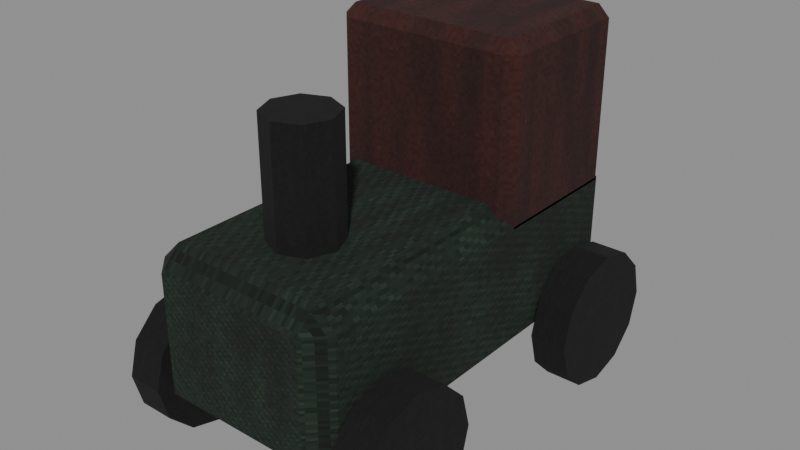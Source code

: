 # Source: level_loose_toy_worn.blend  (saved by Blender 5.0.118; exported with 4.5.12 LTS)
import bpy
from mathutils import Matrix  # noqa: F401  (used for matrix-valued properties, if any)

bpy.ops.wm.read_factory_settings(use_empty=True)
scene = bpy.context.scene
scene.name = 'Scene'

# ---- images (referenced by path relative to the original .blend; pixels are not part of the script)
import os
ASSET_DIR = os.environ.get("B2B_ASSET_DIR", "")  # directory of the original .blend (textures are referenced by path, not embedded)
HERE = os.path.dirname(os.path.abspath(__file__))  # packed textures are extracted next to this script under _unpacked/

def load_image(name, relpath, width, height, colorspace="sRGB"):
    """Load a texture the original file referenced (path relative to the .blend, or extracted next to this script)."""
    p = next((c for c in (os.path.join(HERE, relpath), os.path.join(ASSET_DIR, relpath)) if relpath and os.path.exists(c)), "")
    if p:
        img = bpy.data.images.load(p, check_existing=True)
        img.name = name
    else:  # same state as the original file: an image datablock whose file is absent (Cycles renders it pink)
        img = bpy.data.images.new(name, width, height)
        img.source = "FILE"
        img.filepath = "//" + (relpath or name)
    img.colorspace_settings.name = colorspace
    return img
img_green_worn_diffuse = load_image('green worn diffuse', '_unpacked/green_worn_diffuse.17eec57d.png', 64, 64, 'sRGB')
img_red_worn_diffuse = load_image('red worn diffuse', '_unpacked/red_worn_diffuse.33007876.png', 64, 64, 'sRGB')
img_black_worn_diffuse = load_image('black worn diffuse', '_unpacked/black_worn_diffuse.ff054e4f.png', 64, 64, 'sRGB')

# ---- materials (node trees are filled in below, after node groups)
mat_rebuild_original_green_worn = bpy.data.materials.new('Rebuild Original green worn')
mat_rebuild_original_red_worn = bpy.data.materials.new('Rebuild Original red worn')
mat_rebuild_original_black_worn = bpy.data.materials.new('Rebuild Original black worn')

# ---- material node trees
mat_rebuild_original_green_worn.use_nodes = True; mat_rebuild_original_green_worn.node_tree.nodes.clear()
_N = mat_rebuild_original_green_worn.node_tree.nodes; _L = mat_rebuild_original_green_worn.node_tree.links
n0 = _N.new('ShaderNodeBsdfPrincipled'); n0.name = 'Principled BSDF'; n0.location = (-200, 100)
n0.inputs[2].default_value = 0.98
n1 = _N.new('ShaderNodeOutputMaterial'); n1.name = 'Material Output'; n1.location = (200, 100)
n2 = _N.new('ShaderNodeTexImage'); n2.name = 'Image Texture'; n2.location = (0, 0)
n2.image = img_green_worn_diffuse
n2.interpolation = 'Closest'
_L.new(n0.outputs[0], n1.inputs[0])
_L.new(n2.outputs[0], n0.inputs[0])
n1.is_active_output = True
mat_rebuild_original_red_worn.use_nodes = True; mat_rebuild_original_red_worn.node_tree.nodes.clear()
_N = mat_rebuild_original_red_worn.node_tree.nodes; _L = mat_rebuild_original_red_worn.node_tree.links
n0 = _N.new('ShaderNodeBsdfPrincipled'); n0.name = 'Principled BSDF'; n0.location = (-200, 100)
n0.inputs[2].default_value = 0.98
n1 = _N.new('ShaderNodeOutputMaterial'); n1.name = 'Material Output'; n1.location = (200, 100)
n2 = _N.new('ShaderNodeTexImage'); n2.name = 'Image Texture'; n2.location = (0, 0)
n2.image = img_red_worn_diffuse
n2.interpolation = 'Closest'
_L.new(n0.outputs[0], n1.inputs[0])
_L.new(n2.outputs[0], n0.inputs[0])
n1.is_active_output = True
mat_rebuild_original_black_worn.use_nodes = True; mat_rebuild_original_black_worn.node_tree.nodes.clear()
_N = mat_rebuild_original_black_worn.node_tree.nodes; _L = mat_rebuild_original_black_worn.node_tree.links
n0 = _N.new('ShaderNodeBsdfPrincipled'); n0.name = 'Principled BSDF'; n0.location = (-200, 100)
n0.inputs[2].default_value = 0.98
n1 = _N.new('ShaderNodeOutputMaterial'); n1.name = 'Material Output'; n1.location = (200, 100)
n2 = _N.new('ShaderNodeTexImage'); n2.name = 'Image Texture'; n2.location = (0, 0)
n2.image = img_black_worn_diffuse
n2.interpolation = 'Closest'
_L.new(n0.outputs[0], n1.inputs[0])
_L.new(n2.outputs[0], n0.inputs[0])
n1.is_active_output = True

# ---- meshes
me_cube = bpy.data.meshes.new('Cube')
me_cube.from_pydata([(-0.0335, -0.081, 0.025), (-0.0335, -0.09, 0.034), (-0.0425, -0.081, 0.034), (-0.0335, -0.09, 0.086), (-0.0335, -0.081, 0.095), (-0.0425, -0.081, 0.086), (-0.0335, 0.081, 0.025), (-0.0425, 0.081, 0.034), (-0.0335, 0.09, 0.034), (-0.0335, 0.081, 0.095), (-0.0335, 0.09, 0.086), (-0.0425, 0.081, 0.086), (0.0335, -0.081, 0.025), (0.0425, -0.081, 0.034), (0.0335, -0.09, 0.034), (0.0335, -0.081, 0.095), (0.0335, -0.09, 0.086), (0.0425, -0.081, 0.086), (0.0335, 0.081, 0.025), (0.0335, 0.09, 0.034), (0.0425, 0.081, 0.034), (0.0335, 0.081, 0.095), (0.0425, 0.081, 0.086), (0.0335, 0.09, 0.086), (-0.0375, 0.02, 0.08), (-0.0375, 0.015, 0.085), (-0.0425, 0.02, 0.085), (-0.0375, 0.015, 0.155), (-0.0375, 0.02, 0.16), (-0.0425, 0.02, 0.155), (-0.0375, 0.08, 0.08), (-0.0425, 0.08, 0.085), (-0.0375, 0.085, 0.085), (-0.0375, 0.08, 0.16), (-0.0375, 0.085, 0.155), (-0.0425, 0.08, 0.155), (0.0375, 0.02, 0.08), (0.0425, 0.02, 0.085), (0.0375, 0.015, 0.085), (0.0375, 0.02, 0.16), (0.0375, 0.015, 0.155), (0.0425, 0.02, 0.155), (0.0375, 0.08, 0.08), (0.0375, 0.085, 0.085), (0.0425, 0.08, 0.085), (0.0375, 0.08, 0.16), (0.0425, 0.08, 0.155), (0.0375, 0.085, 0.155), (0.0, -0.035, 0.095), (-0.01061, -0.03939, 0.095), (-0.015, -0.05, 0.095), (-0.01061, -0.06061, 0.095), (-1.837e-18, -0.065, 0.095), (0.01061, -0.06061, 0.095), (0.015, -0.05, 0.095), (0.01061, -0.03939, 0.095), (0.0, -0.035, 0.145), (-0.01061, -0.03939, 0.145), (-0.015, -0.05, 0.145), (-0.01061, -0.06061, 0.145), (-1.837e-18, -0.065, 0.145), (0.01061, -0.06061, 0.145), (0.015, -0.05, 0.145), (0.01061, -0.03939, 0.145), (-0.06, -0.09, 0.03), (-0.06, -0.08598, 0.015), (-0.06, -0.075, 0.004019), (-0.06, -0.06, 0.0), (-0.06, -0.045, 0.004019), (-0.06, -0.03402, 0.015), (-0.06, -0.03, 0.03), (-0.06, -0.03402, 0.045), (-0.06, -0.045, 0.05598), (-0.06, -0.06, 0.06), (-0.06, -0.075, 0.05598), (-0.06, -0.08598, 0.045), (-0.044, -0.09, 0.03), (-0.044, -0.08598, 0.015), (-0.044, -0.075, 0.004019), (-0.044, -0.06, 0.0), (-0.044, -0.045, 0.004019), (-0.044, -0.03402, 0.015), (-0.044, -0.03, 0.03), (-0.044, -0.03402, 0.045), (-0.044, -0.045, 0.05598), (-0.044, -0.06, 0.06), (-0.044, -0.075, 0.05598), (-0.044, -0.08598, 0.045), (-0.06, 0.035, 0.03), (-0.06, 0.03902, 0.015), (-0.06, 0.05, 0.004019), (-0.06, 0.065, 0.0), (-0.06, 0.08, 0.004019), (-0.06, 0.09098, 0.015), (-0.06, 0.095, 0.03), (-0.06, 0.09098, 0.045), (-0.06, 0.08, 0.05598), (-0.06, 0.065, 0.06), (-0.06, 0.05, 0.05598), (-0.06, 0.03902, 0.045), (-0.044, 0.035, 0.03), (-0.044, 0.03902, 0.015), (-0.044, 0.05, 0.004019), (-0.044, 0.065, 0.0), (-0.044, 0.08, 0.004019), (-0.044, 0.09098, 0.015), (-0.044, 0.095, 0.03), (-0.044, 0.09098, 0.045), (-0.044, 0.08, 0.05598), (-0.044, 0.065, 0.06), (-0.044, 0.05, 0.05598), (-0.044, 0.03902, 0.045), (0.044, -0.09, 0.03), (0.044, -0.08598, 0.015), (0.044, -0.075, 0.004019), (0.044, -0.06, 0.0), (0.044, -0.045, 0.004019), (0.044, -0.03402, 0.015), (0.044, -0.03, 0.03), (0.044, -0.03402, 0.045), (0.044, -0.045, 0.05598), (0.044, -0.06, 0.06), (0.044, -0.075, 0.05598), (0.044, -0.08598, 0.045), (0.06, -0.09, 0.03), (0.06, -0.08598, 0.015), (0.06, -0.075, 0.004019), (0.06, -0.06, 0.0), (0.06, -0.045, 0.004019), (0.06, -0.03402, 0.015), (0.06, -0.03, 0.03), (0.06, -0.03402, 0.045), (0.06, -0.045, 0.05598), (0.06, -0.06, 0.06), (0.06, -0.075, 0.05598), (0.06, -0.08598, 0.045), (0.044, 0.035, 0.03), (0.044, 0.03902, 0.015), (0.044, 0.05, 0.004019), (0.044, 0.065, 0.0), (0.044, 0.08, 0.004019), (0.044, 0.09098, 0.015), (0.044, 0.095, 0.03), (0.044, 0.09098, 0.045), (0.044, 0.08, 0.05598), (0.044, 0.065, 0.06), (0.044, 0.05, 0.05598), (0.044, 0.03902, 0.045), (0.06, 0.035, 0.03), (0.06, 0.03902, 0.015), (0.06, 0.05, 0.004019), (0.06, 0.065, 0.0), (0.06, 0.08, 0.004019), (0.06, 0.09098, 0.015), (0.06, 0.095, 0.03), (0.06, 0.09098, 0.045), (0.06, 0.08, 0.05598), (0.06, 0.065, 0.06), (0.06, 0.05, 0.05598), (0.06, 0.03902, 0.045)], [], [(0, 1, 2), (3, 4, 5), (6, 7, 8), (9, 10, 11), (12, 13, 14), (15, 16, 17), (18, 19, 20), (21, 22, 23), (6, 0, 2, 7), (1, 3, 5, 2), (4, 9, 11, 5), (10, 8, 7, 11), (18, 6, 8, 19), (9, 21, 23, 10), (22, 20, 19, 23), (12, 18, 20, 13), (21, 15, 17, 22), (16, 14, 13, 17), (0, 12, 14, 1), (15, 4, 3, 16), (6, 18, 12, 0), (2, 5, 11, 7), (14, 16, 3, 1), (21, 9, 4, 15), (8, 10, 23, 19), (20, 22, 17, 13), (24, 25, 26), (27, 28, 29), (30, 31, 32), (33, 34, 35), (36, 37, 38), (39, 40, 41), (42, 43, 44), (45, 46, 47), (30, 24, 26, 31), (25, 27, 29, 26), (28, 33, 35, 29), (34, 32, 31, 35), (42, 30, 32, 43), (33, 45, 47, 34), (46, 44, 43, 47), (36, 42, 44, 37), (45, 39, 41, 46), (40, 38, 37, 41), (24, 36, 38, 25), (39, 28, 27, 40), (30, 42, 36, 24), (26, 29, 35, 31), (38, 40, 27, 25), (45, 33, 28, 39), (32, 34, 47, 43), (44, 46, 41, 37), (55, 54, 53, 52, 51, 50, 49, 48), (56, 57, 58, 59, 60, 61, 62, 63), (48, 49, 57, 56), (49, 50, 58, 57), (50, 51, 59, 58), (51, 52, 60, 59), (52, 53, 61, 60), (53, 54, 62, 61), (54, 55, 63, 62), (55, 48, 56, 63), (75, 74, 73, 72, 71, 70, 69, 68, 67, 66, 65, 64), (76, 77, 78, 79, 80, 81, 82, 83, 84, 85, 86, 87), (64, 65, 77, 76), (65, 66, 78, 77), (66, 67, 79, 78), (67, 68, 80, 79), (68, 69, 81, 80), (69, 70, 82, 81), (70, 71, 83, 82), (71, 72, 84, 83), (72, 73, 85, 84), (73, 74, 86, 85), (74, 75, 87, 86), (75, 64, 76, 87), (99, 98, 97, 96, 95, 94, 93, 92, 91, 90, 89, 88), (100, 101, 102, 103, 104, 105, 106, 107, 108, 109, 110, 111), (88, 89, 101, 100), (89, 90, 102, 101), (90, 91, 103, 102), (91, 92, 104, 103), (92, 93, 105, 104), (93, 94, 106, 105), (94, 95, 107, 106), (95, 96, 108, 107), (96, 97, 109, 108), (97, 98, 110, 109), (98, 99, 111, 110), (99, 88, 100, 111), (123, 122, 121, 120, 119, 118, 117, 116, 115, 114, 113, 112), (124, 125, 126, 127, 128, 129, 130, 131, 132, 133, 134, 135), (112, 113, 125, 124), (113, 114, 126, 125), (114, 115, 127, 126), (115, 116, 128, 127), (116, 117, 129, 128), (117, 118, 130, 129), (118, 119, 131, 130), (119, 120, 132, 131), (120, 121, 133, 132), (121, 122, 134, 133), (122, 123, 135, 134), (123, 112, 124, 135), (147, 146, 145, 144, 143, 142, 141, 140, 139, 138, 137, 136), (148, 149, 150, 151, 152, 153, 154, 155, 156, 157, 158, 159), (136, 137, 149, 148), (137, 138, 150, 149), (138, 139, 151, 150), (139, 140, 152, 151), (140, 141, 153, 152), (141, 142, 154, 153), (142, 143, 155, 154), (143, 144, 156, 155), (144, 145, 157, 156), (145, 146, 158, 157), (146, 147, 159, 158), (147, 136, 148, 159)])
me_cube.polygons.foreach_set('material_index', [0, 0, 0, 0, 0, 0, 0, 0, 0, 0, 0, 0, 0, 0, 0, 0, 0, 0, 0, 0, 0, 0, 0, 0, 0, 0, 1, 1, 1, 1, 1, 1, 1, 1, 1, 1, 1, 1, 1, 1, 1, 1, 1, 1, 1, 1, 1, 1, 1, 1, 1, 1, 2, 2, 2, 2, 2, 2, 2, 2, 2, 2, 2, 2, 2, 2, 2, 2, 2, 2, 2, 2, 2, 2, 2, 2, 2, 2, 2, 2, 2, 2, 2, 2, 2, 2, 2, 2, 2, 2, 2, 2, 2, 2, 2, 2, 2, 2, 2, 2, 2, 2, 2, 2, 2, 2, 2, 2, 2, 2, 2, 2, 2, 2, 2, 2, 2, 2])
_uv = me_cube.uv_layers.new(name='UVMap')
_uv.uv.foreach_set('vector', [0.0725, 0.025, 0.025, 0.1471, 0.0725, 0.1471, 0.025, 0.8529, 0.0725, 0.975, 0.0725, 0.8529, 0.9275, 0.025, 0.9275, 0.1471, 0.975, 0.1471, 0.9275, 0.975, 0.975, 0.8529, 0.9275, 0.8529, 0.0725, 0.025, 0.0725, 0.1471, 0.025, 0.1471, 0.0725, 0.975, 0.025, 0.8529, 0.0725, 0.8529, 0.9275, 0.025, 0.975, 0.1471, 0.9275, 0.1471, 0.9275, 0.975, 0.9275, 0.8529, 0.975, 0.8529, 0.9275, 0.025, 0.0725, 0.025, 0.0725, 0.1471, 0.9275, 0.1471, 0.025, 0.1471, 0.025, 0.8529, 0.0725, 0.8529, 0.0725, 0.1471, 0.0725, 0.975, 0.9275, 0.975, 0.9275, 0.8529, 0.0725, 0.8529, 0.975, 0.8529, 0.975, 0.1471, 0.9275, 0.1471, 0.9275, 0.8529, 0.8744, 0.9275, 0.1256, 0.9275, 0.1256, 0.975, 0.8744, 0.975, 0.1256, 0.9275, 0.8744, 0.9275, 0.8744, 0.975, 0.1256, 0.975, 0.9275, 0.8529, 0.9275, 0.1471, 0.975, 0.1471, 0.975, 0.8529, 0.0725, 0.025, 0.9275, 0.025, 0.9275, 0.1471, 0.0725, 0.1471, 0.9275, 0.975, 0.0725, 0.975, 0.0725, 0.8529, 0.9275, 0.8529, 0.025, 0.8529, 0.025, 0.1471, 0.0725, 0.1471, 0.0725, 0.8529, 0.1256, 0.0725, 0.8744, 0.0725, 0.8744, 0.025, 0.1256, 0.025, 0.8744, 0.0725, 0.1256, 0.0725, 0.1256, 0.025, 0.8744, 0.025, 0.1256, 0.9275, 0.8744, 0.9275, 0.8744, 0.0725, 0.1256, 0.0725, 0.0725, 0.1471, 0.0725, 0.8529, 0.9275, 0.8529, 0.9275, 0.1471, 0.8744, 0.1471, 0.8744, 0.8529, 0.1256, 0.8529, 0.1256, 0.1471, 0.8744, 0.9275, 0.1256, 0.9275, 0.1256, 0.0725, 0.8744, 0.0725, 0.1256, 0.1471, 0.1256, 0.8529, 0.8744, 0.8529, 0.8744, 0.1471, 0.9275, 0.1471, 0.9275, 0.8529, 0.0725, 0.8529, 0.0725, 0.1471, 0.09286, 0.025, 0.025, 0.08437, 0.09286, 0.08437, 0.025, 0.9156, 0.09286, 0.975, 0.09286, 0.9156, 0.9071, 0.025, 0.9071, 0.08437, 0.975, 0.08437, 0.9071, 0.975, 0.975, 0.9156, 0.9071, 0.9156, 0.09286, 0.025, 0.09286, 0.08437, 0.025, 0.08437, 0.09286, 0.975, 0.025, 0.9156, 0.09286, 0.9156, 0.9071, 0.025, 0.975, 0.08437, 0.9071, 0.08437, 0.9071, 0.975, 0.9071, 0.9156, 0.975, 0.9156, 0.9071, 0.025, 0.09286, 0.025, 0.09286, 0.08437, 0.9071, 0.08437, 0.025, 0.08437, 0.025, 0.9156, 0.09286, 0.9156, 0.09286, 0.08437, 0.09286, 0.975, 0.9071, 0.975, 0.9071, 0.9156, 0.09286, 0.9156, 0.975, 0.9156, 0.975, 0.08437, 0.9071, 0.08437, 0.9071, 0.9156, 0.9191, 0.025, 0.08088, 0.025, 0.08088, 0.08437, 0.9191, 0.08437, 0.08088, 0.975, 0.9191, 0.975, 0.9191, 0.9156, 0.08088, 0.9156, 0.9071, 0.9156, 0.9071, 0.08437, 0.975, 0.08437, 0.975, 0.9156, 0.09286, 0.025, 0.9071, 0.025, 0.9071, 0.08437, 0.09286, 0.08437, 0.9071, 0.975, 0.09286, 0.975, 0.09286, 0.9156, 0.9071, 0.9156, 0.025, 0.9156, 0.025, 0.08437, 0.09286, 0.08437, 0.09286, 0.9156, 0.08088, 0.025, 0.9191, 0.025, 0.9191, 0.08437, 0.08088, 0.08437, 0.9191, 0.975, 0.08088, 0.975, 0.08088, 0.9156, 0.9191, 0.9156, 0.08088, 0.9071, 0.9191, 0.9071, 0.9191, 0.09286, 0.08088, 0.09286, 0.09286, 0.08437, 0.09286, 0.9156, 0.9071, 0.9156, 0.9071, 0.08437, 0.9191, 0.08437, 0.9191, 0.9156, 0.08088, 0.9156, 0.08088, 0.08437, 0.9191, 0.9071, 0.08088, 0.9071, 0.08088, 0.09286, 0.9191, 0.09286, 0.08088, 0.08437, 0.08088, 0.9156, 0.9191, 0.9156, 0.9191, 0.08437, 0.9071, 0.08437, 0.9071, 0.9156, 0.09286, 0.9156, 0.09286, 0.08437, 0.8359, 0.8359, 0.975, 0.5, 0.8359, 0.1641, 0.5, 0.025, 0.1641, 0.1641, 0.025, 0.5, 0.1641, 0.8359, 0.5, 0.975, 0.5, 0.975, 0.1641, 0.8359, 0.025, 0.5, 0.1641, 0.1641, 0.5, 0.025, 0.8359, 0.1641, 0.975, 0.5, 0.8359, 0.8359, 0.5, 0.025, 0.1641, 0.025, 0.1641, 0.975, 0.5, 0.975, 0.8359, 0.025, 0.5, 0.025, 0.5, 0.975, 0.8359, 0.975, 0.5, 0.025, 0.1641, 0.025, 0.1641, 0.975, 0.5, 0.975, 0.1641, 0.025, 0.5, 0.025, 0.5, 0.975, 0.1641, 0.975, 0.5, 0.025, 0.8359, 0.025, 0.8359, 0.975, 0.5, 0.975, 0.1641, 0.025, 0.5, 0.025, 0.5, 0.975, 0.1641, 0.975, 0.5, 0.025, 0.8359, 0.025, 0.8359, 0.975, 0.5, 0.975, 0.8359, 0.025, 0.5, 0.025, 0.5, 0.975, 0.8359, 0.975, 0.08864, 0.7375, 0.2625, 0.9114, 0.5, 0.975, 0.7375, 0.9114, 0.9114, 0.7375, 0.975, 0.5, 0.9114, 0.2625, 0.7375, 0.08864, 0.5, 0.025, 0.2625, 0.08864, 0.08864, 0.2625, 0.025, 0.5, 0.025, 0.5, 0.08864, 0.2625, 0.2625, 0.08864, 0.5, 0.025, 0.7375, 0.08864, 0.9114, 0.2625, 0.975, 0.5, 0.9114, 0.7375, 0.7375, 0.9114, 0.5, 0.975, 0.2625, 0.9114, 0.08864, 0.7375, 0.025, 0.5, 0.025, 0.2625, 0.975, 0.2625, 0.975, 0.5, 0.025, 0.08864, 0.025, 0.2625, 0.975, 0.2625, 0.975, 0.08864, 0.025, 0.2625, 0.025, 0.5, 0.975, 0.5, 0.975, 0.2625, 0.025, 0.5, 0.025, 0.7375, 0.975, 0.7375, 0.975, 0.5, 0.025, 0.08864, 0.025, 0.2625, 0.975, 0.2625, 0.975, 0.08864, 0.025, 0.2625, 0.025, 0.5, 0.975, 0.5, 0.975, 0.2625, 0.025, 0.5, 0.025, 0.7375, 0.975, 0.7375, 0.975, 0.5, 0.025, 0.7375, 0.025, 0.9114, 0.975, 0.9114, 0.975, 0.7375, 0.025, 0.7375, 0.025, 0.5, 0.975, 0.5, 0.975, 0.7375, 0.025, 0.5, 0.025, 0.2625, 0.975, 0.2625, 0.975, 0.5, 0.025, 0.9114, 0.025, 0.7375, 0.975, 0.7375, 0.975, 0.9114, 0.025, 0.7375, 0.025, 0.5, 0.975, 0.5, 0.975, 0.7375, 0.08864, 0.7375, 0.2625, 0.9114, 0.5, 0.975, 0.7375, 0.9114, 0.9114, 0.7375, 0.975, 0.5, 0.9114, 0.2625, 0.7375, 0.08864, 0.5, 0.025, 0.2625, 0.08864, 0.08864, 0.2625, 0.025, 0.5, 0.025, 0.5, 0.08864, 0.2625, 0.2625, 0.08864, 0.5, 0.025, 0.7375, 0.08864, 0.9114, 0.2625, 0.975, 0.5, 0.9114, 0.7375, 0.7375, 0.9114, 0.5, 0.975, 0.2625, 0.9114, 0.08864, 0.7375, 0.025, 0.5, 0.025, 0.2625, 0.975, 0.2625, 0.975, 0.5, 0.025, 0.08864, 0.025, 0.2625, 0.975, 0.2625, 0.975, 0.08864, 0.025, 0.2625, 0.025, 0.5, 0.975, 0.5, 0.975, 0.2625, 0.025, 0.5, 0.025, 0.7375, 0.975, 0.7375, 0.975, 0.5, 0.025, 0.7375, 0.025, 0.9114, 0.975, 0.9114, 0.975, 0.7375, 0.025, 0.2625, 0.025, 0.5, 0.975, 0.5, 0.975, 0.2625, 0.025, 0.5, 0.025, 0.7375, 0.975, 0.7375, 0.975, 0.5, 0.025, 0.7375, 0.025, 0.9114, 0.975, 0.9114, 0.975, 0.7375, 0.025, 0.7375, 0.025, 0.5, 0.975, 0.5, 0.975, 0.7375, 0.025, 0.5, 0.025, 0.2625, 0.975, 0.2625, 0.975, 0.5, 0.025, 0.9114, 0.025, 0.7375, 0.975, 0.7375, 0.975, 0.9114, 0.025, 0.7375, 0.025, 0.5, 0.975, 0.5, 0.975, 0.7375, 0.08864, 0.7375, 0.2625, 0.9114, 0.5, 0.975, 0.7375, 0.9114, 0.9114, 0.7375, 0.975, 0.5, 0.9114, 0.2625, 0.7375, 0.08864, 0.5, 0.025, 0.2625, 0.08864, 0.08864, 0.2625, 0.025, 0.5, 0.025, 0.5, 0.08864, 0.2625, 0.2625, 0.08864, 0.5, 0.025, 0.7375, 0.08864, 0.9114, 0.2625, 0.975, 0.5, 0.9114, 0.7375, 0.7375, 0.9114, 0.5, 0.975, 0.2625, 0.9114, 0.08864, 0.7375, 0.025, 0.5, 0.025, 0.2625, 0.975, 0.2625, 0.975, 0.5, 0.025, 0.08864, 0.025, 0.2625, 0.975, 0.2625, 0.975, 0.08864, 0.025, 0.2625, 0.025, 0.5, 0.975, 0.5, 0.975, 0.2625, 0.025, 0.5, 0.025, 0.7375, 0.975, 0.7375, 0.975, 0.5, 0.025, 0.08864, 0.025, 0.2625, 0.975, 0.2625, 0.975, 0.08864, 0.025, 0.2625, 0.025, 0.5, 0.975, 0.5, 0.975, 0.2625, 0.025, 0.5, 0.025, 0.7375, 0.975, 0.7375, 0.975, 0.5, 0.025, 0.7375, 0.025, 0.9114, 0.975, 0.9114, 0.975, 0.7375, 0.025, 0.7375, 0.025, 0.5, 0.975, 0.5, 0.975, 0.7375, 0.025, 0.5, 0.025, 0.2625, 0.975, 0.2625, 0.975, 0.5, 0.025, 0.9114, 0.025, 0.7375, 0.975, 0.7375, 0.975, 0.9114, 0.025, 0.7375, 0.025, 0.5, 0.975, 0.5, 0.975, 0.7375, 0.08864, 0.7375, 0.2625, 0.9114, 0.5, 0.975, 0.7375, 0.9114, 0.9114, 0.7375, 0.975, 0.5, 0.9114, 0.2625, 0.7375, 0.08864, 0.5, 0.025, 0.2625, 0.08864, 0.08864, 0.2625, 0.025, 0.5, 0.025, 0.5, 0.08864, 0.2625, 0.2625, 0.08864, 0.5, 0.025, 0.7375, 0.08864, 0.9114, 0.2625, 0.975, 0.5, 0.9114, 0.7375, 0.7375, 0.9114, 0.5, 0.975, 0.2625, 0.9114, 0.08864, 0.7375, 0.025, 0.5, 0.025, 0.2625, 0.975, 0.2625, 0.975, 0.5, 0.025, 0.08864, 0.025, 0.2625, 0.975, 0.2625, 0.975, 0.08864, 0.025, 0.2625, 0.025, 0.5, 0.975, 0.5, 0.975, 0.2625, 0.025, 0.5, 0.025, 0.7375, 0.975, 0.7375, 0.975, 0.5, 0.025, 0.7375, 0.025, 0.9114, 0.975, 0.9114, 0.975, 0.7375, 0.025, 0.2625, 0.025, 0.5, 0.975, 0.5, 0.975, 0.2625, 0.025, 0.5, 0.025, 0.7375, 0.975, 0.7375, 0.975, 0.5, 0.025, 0.7375, 0.025, 0.9114, 0.975, 0.9114, 0.975, 0.7375, 0.025, 0.7375, 0.025, 0.5, 0.975, 0.5, 0.975, 0.7375, 0.025, 0.5, 0.025, 0.2625, 0.975, 0.2625, 0.975, 0.5, 0.025, 0.9114, 0.025, 0.7375, 0.975, 0.7375, 0.975, 0.9114, 0.025, 0.7375, 0.025, 0.5, 0.975, 0.5, 0.975, 0.7375])
me_cube.materials.append(mat_rebuild_original_green_worn)
me_cube.materials.append(mat_rebuild_original_red_worn)
me_cube.materials.append(mat_rebuild_original_black_worn)
me_cube.update()

# ---- objects
ob_level_loose_toy_worn = bpy.data.objects.new('level_loose_toy_worn', me_cube)

# ---- transforms, parenting, visibility, modifiers, constraints
ob_level_loose_toy_worn.location = (0.0, 0.0, 0.0)
_vg = ob_level_loose_toy_worn.vertex_groups.new(name='Wooden toy engine')
_vg = ob_level_loose_toy_worn.vertex_groups.new(name='Engine cab')
_vg = ob_level_loose_toy_worn.vertex_groups.new(name='Chimney')
_vg = ob_level_loose_toy_worn.vertex_groups.new(name='Turned wooden wheel')
_vg = ob_level_loose_toy_worn.vertex_groups.new(name='Turned wooden wheel.001')
_vg = ob_level_loose_toy_worn.vertex_groups.new(name='Turned wooden wheel.002')
_vg = ob_level_loose_toy_worn.vertex_groups.new(name='Turned wooden wheel.003')

# ---- collection membership
scene.collection.objects.link(ob_level_loose_toy_worn)

# ---- scene / render settings (as saved in the file)
scene.frame_start = 1; scene.frame_end = 250; scene.frame_set(1)
scene.render.engine = 'BLENDER_EEVEE_NEXT'
scene.render.bake_bias = 0.0
scene.render.bake_samples = 0
scene.cycles.sampling_pattern = 'TABULATED_SOBOL'
scene.eevee.use_volume_custom_range = False
bpy.context.view_layer.update()

# ---- added for rendering (the .blend has no active camera and no usable light): camera, sun + grey world if the file has none
cam_auto = bpy.data.cameras.new('AutoCamera')
cam_auto.lens = 50.0
cam_auto.sensor_width = 36.0
cam_auto.clip_end = 1000.0
ob_auto_camera = bpy.data.objects.new('AutoCamera', cam_auto)
scene.collection.objects.link(ob_auto_camera)
ob_auto_camera.location = (0.252071, -0.299985, 0.281657)
ob_auto_camera.rotation_euler = (1.09748, -7.21219e-08, 0.694738)
scene.camera = ob_auto_camera
light_auto_sun = bpy.data.lights.new('AutoSun', 'SUN')
light_auto_sun.energy = 3.0
light_auto_sun.angle = 0.0523599
ob_auto_sun = bpy.data.objects.new('AutoSun', light_auto_sun)
scene.collection.objects.link(ob_auto_sun)
ob_auto_sun.rotation_euler = (0.872665, 0.174533, 0.523599)
if scene.world is None:
    world_auto = bpy.data.worlds.new('AutoWorld')
    world_auto.color = (0.3, 0.3, 0.3)
    scene.world = world_auto
bpy.context.view_layer.update()
